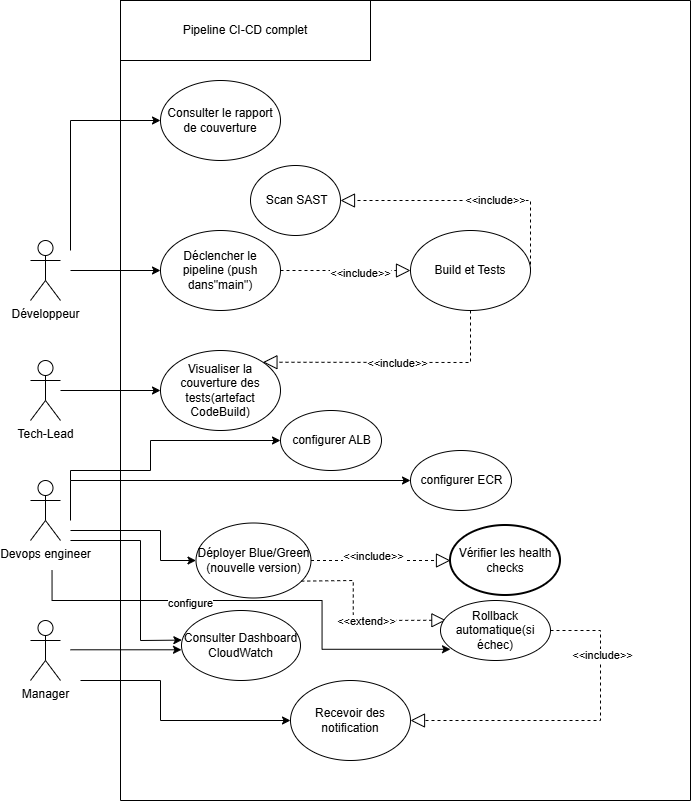

The diagram above was exported from draw.io. Its source (the exported page's mxGraphModel, read from the mxfile embedded in the PNG):
<mxGraphModel dx="1158" dy="696" grid="1" gridSize="10" guides="1" tooltips="1" connect="1" arrows="1" fold="1" page="1" pageScale="1" pageWidth="827" pageHeight="1169" math="0" shadow="0">
  <root>
    <mxCell id="0" />
    <mxCell id="1" parent="0" />
    <mxCell id="GvSWIgqZUbT07HKqKtkA-4" parent="1" style="shape=umlActor;verticalLabelPosition=bottom;verticalAlign=top;html=1;outlineConnect=0;" value="Développeur" vertex="1">
      <mxGeometry height="60" width="30" x="70" y="400" as="geometry" />
    </mxCell>
    <mxCell id="GvSWIgqZUbT07HKqKtkA-5" edge="1" parent="1" style="endArrow=none;html=1;rounded=0;" value="">
      <mxGeometry height="50" relative="1" width="50" as="geometry">
        <mxPoint x="160" y="960" as="sourcePoint" />
        <mxPoint x="160" y="170" as="targetPoint" />
      </mxGeometry>
    </mxCell>
    <mxCell id="GvSWIgqZUbT07HKqKtkA-6" edge="1" parent="1" style="endArrow=none;html=1;rounded=0;labelBackgroundColor=default;" value="">
      <mxGeometry height="50" relative="1" width="50" as="geometry">
        <mxPoint x="730" y="960" as="sourcePoint" />
        <mxPoint x="730" y="160" as="targetPoint" />
      </mxGeometry>
    </mxCell>
    <mxCell id="GvSWIgqZUbT07HKqKtkA-7" parent="1" style="shape=umlActor;verticalLabelPosition=bottom;verticalAlign=top;html=1;outlineConnect=0;" value="Tech-Lead" vertex="1">
      <mxGeometry height="60" width="30" x="70" y="520" as="geometry" />
    </mxCell>
    <mxCell id="W82N1pCCwyLBzzfD4ErW-1" edge="1" parent="1" style="edgeStyle=orthogonalEdgeStyle;rounded=0;orthogonalLoop=1;jettySize=auto;html=1;entryX=0.077;entryY=0.813;entryDx=0;entryDy=0;entryPerimeter=0;">
      <mxGeometry relative="1" as="geometry">
        <Array as="points">
          <mxPoint x="91.53" y="760" />
          <mxPoint x="361.53" y="760" />
          <mxPoint x="361.53" y="809" />
        </Array>
        <mxPoint x="91.53" y="730" as="sourcePoint" />
        <mxPoint x="490" y="808.78" as="targetPoint" />
      </mxGeometry>
    </mxCell>
    <mxCell id="W82N1pCCwyLBzzfD4ErW-2" connectable="0" parent="W82N1pCCwyLBzzfD4ErW-1" style="edgeLabel;html=1;align=center;verticalAlign=middle;resizable=0;points=[];" value="configure" vertex="1">
      <mxGeometry relative="1" x="-0.2948" y="-2" as="geometry">
        <mxPoint as="offset" />
      </mxGeometry>
    </mxCell>
    <mxCell id="GvSWIgqZUbT07HKqKtkA-8" parent="1" style="shape=umlActor;verticalLabelPosition=bottom;verticalAlign=top;html=1;outlineConnect=0;" value="Devops engineer" vertex="1">
      <mxGeometry height="60" width="30" x="70" y="640" as="geometry" />
    </mxCell>
    <mxCell id="GvSWIgqZUbT07HKqKtkA-9" parent="1" style="shape=umlActor;verticalLabelPosition=bottom;verticalAlign=top;html=1;outlineConnect=0;" value="Manager" vertex="1">
      <mxGeometry height="60" width="30" x="70" y="780" as="geometry" />
    </mxCell>
    <mxCell id="GvSWIgqZUbT07HKqKtkA-16" parent="1" style="ellipse;whiteSpace=wrap;html=1;" value="Déclencher le pipeline (push dans&quot;main&quot;)" vertex="1">
      <mxGeometry height="80" width="120" x="200" y="390" as="geometry" />
    </mxCell>
    <mxCell id="GvSWIgqZUbT07HKqKtkA-17" edge="1" parent="1" style="endArrow=classic;html=1;rounded=0;entryX=0;entryY=0.5;entryDx=0;entryDy=0;" target="GvSWIgqZUbT07HKqKtkA-16" value="">
      <mxGeometry height="50" relative="1" width="50" as="geometry">
        <mxPoint x="110" y="430" as="sourcePoint" />
        <mxPoint x="340" y="460" as="targetPoint" />
      </mxGeometry>
    </mxCell>
    <mxCell id="GvSWIgqZUbT07HKqKtkA-18" parent="1" style="ellipse;whiteSpace=wrap;html=1;" value="Visualiser la couverture des tests(artefact CodeBuild)" vertex="1">
      <mxGeometry height="80" width="120" x="200" y="510" as="geometry" />
    </mxCell>
    <mxCell id="GvSWIgqZUbT07HKqKtkA-19" edge="1" parent="1" source="GvSWIgqZUbT07HKqKtkA-7" style="endArrow=classic;html=1;rounded=0;" value="">
      <mxGeometry height="50" relative="1" width="50" as="geometry">
        <mxPoint x="290" y="610" as="sourcePoint" />
        <mxPoint x="200" y="550" as="targetPoint" />
      </mxGeometry>
    </mxCell>
    <mxCell id="GvSWIgqZUbT07HKqKtkA-21" parent="1" style="ellipse;whiteSpace=wrap;html=1;" value="Déployer Blue/Green&lt;div&gt;(nouvelle version)&lt;/div&gt;" vertex="1">
      <mxGeometry height="75" width="115" x="235.5" y="682.5" as="geometry" />
    </mxCell>
    <mxCell id="GvSWIgqZUbT07HKqKtkA-22" edge="1" parent="1" style="endArrow=classic;html=1;rounded=0;entryX=0;entryY=0.5;entryDx=0;entryDy=0;" target="GvSWIgqZUbT07HKqKtkA-49" value="">
      <mxGeometry height="50" relative="1" width="50" as="geometry">
        <Array as="points">
          <mxPoint x="110" y="640" />
        </Array>
        <mxPoint x="110" y="680" as="sourcePoint" />
        <mxPoint x="200" y="640" as="targetPoint" />
      </mxGeometry>
    </mxCell>
    <mxCell id="GvSWIgqZUbT07HKqKtkA-23" parent="1" style="ellipse;whiteSpace=wrap;html=1;" value="Consulter Dashboard CloudWatch" vertex="1">
      <mxGeometry height="70" width="119" x="221" y="770" as="geometry" />
    </mxCell>
    <mxCell id="GvSWIgqZUbT07HKqKtkA-24" edge="1" parent="1" style="endArrow=classic;html=1;rounded=0;entryX=0;entryY=0.5;entryDx=0;entryDy=0;" value="">
      <mxGeometry height="50" relative="1" width="50" as="geometry">
        <mxPoint x="110" y="809.29" as="sourcePoint" />
        <mxPoint x="221.00000000000148" y="809.29" as="targetPoint" />
      </mxGeometry>
    </mxCell>
    <mxCell id="GvSWIgqZUbT07HKqKtkA-25" parent="1" style="ellipse;whiteSpace=wrap;html=1;" value="Recevoir des notification" vertex="1">
      <mxGeometry height="80" width="120" x="330" y="840" as="geometry" />
    </mxCell>
    <mxCell id="GvSWIgqZUbT07HKqKtkA-26" edge="1" parent="1" style="endArrow=classic;html=1;rounded=0;entryX=0;entryY=0.5;entryDx=0;entryDy=0;" target="GvSWIgqZUbT07HKqKtkA-25" value="">
      <mxGeometry height="50" relative="1" width="50" as="geometry">
        <Array as="points">
          <mxPoint x="120" y="840" />
          <mxPoint x="200" y="840" />
          <mxPoint x="200" y="880" />
        </Array>
        <mxPoint x="120" y="840" as="sourcePoint" />
        <mxPoint x="330" y="560" as="targetPoint" />
      </mxGeometry>
    </mxCell>
    <mxCell id="GvSWIgqZUbT07HKqKtkA-28" edge="1" parent="1" source="GvSWIgqZUbT07HKqKtkA-21" style="endArrow=block;dashed=1;endFill=0;endSize=12;html=1;rounded=0;exitX=1;exitY=0.5;exitDx=0;exitDy=0;entryX=0;entryY=0.5;entryDx=0;entryDy=0;entryPerimeter=0;" target="GvSWIgqZUbT07HKqKtkA-30" value="">
      <mxGeometry relative="1" width="160" as="geometry">
        <Array as="points" />
        <mxPoint x="370" y="660" as="sourcePoint" />
        <mxPoint x="470" y="680" as="targetPoint" />
      </mxGeometry>
    </mxCell>
    <mxCell id="GvSWIgqZUbT07HKqKtkA-29" connectable="0" parent="GvSWIgqZUbT07HKqKtkA-28" style="edgeLabel;html=1;align=center;verticalAlign=middle;resizable=0;points=[];" value="&amp;lt;&amp;lt;include&amp;gt;&amp;gt;" vertex="1">
      <mxGeometry relative="1" x="-0.1043" y="5" as="geometry">
        <mxPoint as="offset" />
      </mxGeometry>
    </mxCell>
    <mxCell id="GvSWIgqZUbT07HKqKtkA-30" parent="1" style="strokeWidth=2;html=1;shape=mxgraph.flowchart.start_1;whiteSpace=wrap;" value="Vérifier les health checks" vertex="1">
      <mxGeometry height="70" width="110" x="490" y="685" as="geometry" />
    </mxCell>
    <mxCell id="GvSWIgqZUbT07HKqKtkA-32" edge="1" parent="1" source="GvSWIgqZUbT07HKqKtkA-21" style="endArrow=block;dashed=1;endFill=0;endSize=12;html=1;rounded=0;exitX=0.915;exitY=0.775;exitDx=0;exitDy=0;exitPerimeter=0;entryX=0.049;entryY=0.329;entryDx=0;entryDy=0;entryPerimeter=0;" target="GvSWIgqZUbT07HKqKtkA-35" value="">
      <mxGeometry relative="1" width="160" as="geometry">
        <Array as="points">
          <mxPoint x="392.76" y="740" />
          <mxPoint x="392.76" y="780" />
        </Array>
        <mxPoint x="351" y="740" as="sourcePoint" />
        <mxPoint x="470" y="780" as="targetPoint" />
      </mxGeometry>
    </mxCell>
    <mxCell id="GvSWIgqZUbT07HKqKtkA-34" connectable="0" parent="GvSWIgqZUbT07HKqKtkA-32" style="edgeLabel;html=1;align=center;verticalAlign=middle;resizable=0;points=[];" value="&amp;lt;&amp;lt;extend&amp;gt;&amp;gt;" vertex="1">
      <mxGeometry relative="1" x="0.1174" as="geometry">
        <mxPoint x="1" as="offset" />
      </mxGeometry>
    </mxCell>
    <mxCell id="GvSWIgqZUbT07HKqKtkA-35" parent="1" style="ellipse;whiteSpace=wrap;html=1;" value="Rollback automatique(si échec)" vertex="1">
      <mxGeometry height="60" width="110" x="480" y="760" as="geometry" />
    </mxCell>
    <mxCell id="GvSWIgqZUbT07HKqKtkA-36" parent="1" style="ellipse;whiteSpace=wrap;html=1;" value="Consulter le rapport de couverture" vertex="1">
      <mxGeometry height="80" width="120" x="200" y="240" as="geometry" />
    </mxCell>
    <mxCell id="GvSWIgqZUbT07HKqKtkA-38" parent="1" style="ellipse;whiteSpace=wrap;html=1;" value="&amp;nbsp;Scan SAST" vertex="1">
      <mxGeometry height="70" width="90" x="290" y="325" as="geometry" />
    </mxCell>
    <mxCell id="GvSWIgqZUbT07HKqKtkA-40" edge="1" parent="1" style="endArrow=classic;html=1;rounded=0;entryX=0;entryY=0.5;entryDx=0;entryDy=0;" target="GvSWIgqZUbT07HKqKtkA-36" value="">
      <mxGeometry height="50" relative="1" width="50" as="geometry">
        <Array as="points">
          <mxPoint x="110" y="280" />
        </Array>
        <mxPoint x="110" y="410" as="sourcePoint" />
        <mxPoint x="240" y="580" as="targetPoint" />
      </mxGeometry>
    </mxCell>
    <mxCell id="GvSWIgqZUbT07HKqKtkA-41" edge="1" parent="1" style="endArrow=classic;html=1;rounded=0;entryX=0.003;entryY=0.423;entryDx=0;entryDy=0;entryPerimeter=0;" target="GvSWIgqZUbT07HKqKtkA-23" value="">
      <mxGeometry height="50" relative="1" width="50" as="geometry">
        <Array as="points">
          <mxPoint x="180" y="700" />
          <mxPoint x="180" y="800" />
        </Array>
        <mxPoint x="110" y="700" as="sourcePoint" />
        <mxPoint x="400" y="500" as="targetPoint" />
      </mxGeometry>
    </mxCell>
    <mxCell id="GvSWIgqZUbT07HKqKtkA-42" edge="1" parent="1" source="GvSWIgqZUbT07HKqKtkA-16" style="endArrow=block;dashed=1;endFill=0;endSize=12;html=1;rounded=0;exitX=1;exitY=0.5;exitDx=0;exitDy=0;entryX=0;entryY=0.5;entryDx=0;entryDy=0;" target="GvSWIgqZUbT07HKqKtkA-44" value="">
      <mxGeometry relative="1" width="160" as="geometry">
        <mxPoint x="180" y="620" as="sourcePoint" />
        <mxPoint x="520" y="430" as="targetPoint" />
      </mxGeometry>
    </mxCell>
    <mxCell id="GvSWIgqZUbT07HKqKtkA-43" connectable="0" parent="GvSWIgqZUbT07HKqKtkA-42" style="edgeLabel;html=1;align=center;verticalAlign=middle;resizable=0;points=[];" value="&amp;lt;&amp;lt;include&amp;gt;&amp;gt;" vertex="1">
      <mxGeometry relative="1" x="0.2371" y="-2" as="geometry">
        <mxPoint x="-1" as="offset" />
      </mxGeometry>
    </mxCell>
    <mxCell id="GvSWIgqZUbT07HKqKtkA-44" parent="1" style="ellipse;whiteSpace=wrap;html=1;" value="Build et Tests" vertex="1">
      <mxGeometry height="80" width="120" x="450" y="390" as="geometry" />
    </mxCell>
    <mxCell id="GvSWIgqZUbT07HKqKtkA-45" edge="1" parent="1" source="GvSWIgqZUbT07HKqKtkA-44" style="endArrow=block;dashed=1;endFill=0;endSize=12;html=1;rounded=0;exitX=1;exitY=0.5;exitDx=0;exitDy=0;entryX=1;entryY=0.5;entryDx=0;entryDy=0;" target="GvSWIgqZUbT07HKqKtkA-38" value="">
      <mxGeometry relative="1" width="160" as="geometry">
        <Array as="points">
          <mxPoint x="570" y="360" />
        </Array>
        <mxPoint x="390" y="570" as="sourcePoint" />
        <mxPoint x="550" y="570" as="targetPoint" />
      </mxGeometry>
    </mxCell>
    <mxCell id="GvSWIgqZUbT07HKqKtkA-46" connectable="0" parent="GvSWIgqZUbT07HKqKtkA-45" style="edgeLabel;html=1;align=center;verticalAlign=middle;resizable=0;points=[];" value="&amp;lt;&amp;lt;include&amp;gt;&amp;gt;" vertex="1">
      <mxGeometry relative="1" x="-0.1954" y="-1" as="geometry">
        <mxPoint x="-1" as="offset" />
      </mxGeometry>
    </mxCell>
    <mxCell id="GvSWIgqZUbT07HKqKtkA-47" edge="1" parent="1" source="GvSWIgqZUbT07HKqKtkA-44" style="endArrow=block;dashed=1;endFill=0;endSize=12;html=1;rounded=0;entryX=1;entryY=0;entryDx=0;entryDy=0;exitX=0.5;exitY=1;exitDx=0;exitDy=0;" target="GvSWIgqZUbT07HKqKtkA-18" value="">
      <mxGeometry relative="1" width="160" as="geometry">
        <Array as="points">
          <mxPoint x="510" y="522" />
        </Array>
        <mxPoint x="360" y="620" as="sourcePoint" />
        <mxPoint x="520" y="620" as="targetPoint" />
      </mxGeometry>
    </mxCell>
    <mxCell id="GvSWIgqZUbT07HKqKtkA-48" connectable="0" parent="GvSWIgqZUbT07HKqKtkA-47" style="edgeLabel;html=1;align=center;verticalAlign=middle;resizable=0;points=[];" value="&amp;lt;&amp;lt;include&amp;gt;&amp;gt;" vertex="1">
      <mxGeometry relative="1" x="-0.0366" y="1" as="geometry">
        <mxPoint as="offset" />
      </mxGeometry>
    </mxCell>
    <mxCell id="GvSWIgqZUbT07HKqKtkA-49" parent="1" style="ellipse;html=1;labelBorderColor=none;labelBackgroundColor=none;" value="&lt;font style=&quot;color: rgb(0, 0, 0);&quot;&gt;configurer ECR&lt;/font&gt;" vertex="1">
      <mxGeometry height="60" width="101" x="450" y="610" as="geometry" />
    </mxCell>
    <mxCell id="GvSWIgqZUbT07HKqKtkA-50" edge="1" parent="1" style="endArrow=classic;html=1;rounded=0;entryX=0;entryY=0.5;entryDx=0;entryDy=0;" target="GvSWIgqZUbT07HKqKtkA-21" value="">
      <mxGeometry height="50" relative="1" width="50" as="geometry">
        <Array as="points">
          <mxPoint x="200" y="690" />
          <mxPoint x="200" y="720" />
        </Array>
        <mxPoint x="110" y="690" as="sourcePoint" />
        <mxPoint x="230" y="720" as="targetPoint" />
      </mxGeometry>
    </mxCell>
    <mxCell id="GvSWIgqZUbT07HKqKtkA-54" edge="1" parent="1" source="GvSWIgqZUbT07HKqKtkA-35" style="endArrow=block;dashed=1;endFill=0;endSize=12;html=1;rounded=0;exitX=1;exitY=0.5;exitDx=0;exitDy=0;entryX=1;entryY=0.5;entryDx=0;entryDy=0;" target="GvSWIgqZUbT07HKqKtkA-25" value="">
      <mxGeometry relative="1" width="160" as="geometry">
        <Array as="points">
          <mxPoint x="640" y="790" />
          <mxPoint x="640" y="880" />
        </Array>
        <mxPoint x="320" y="560" as="sourcePoint" />
        <mxPoint x="480" y="560" as="targetPoint" />
      </mxGeometry>
    </mxCell>
    <mxCell id="GvSWIgqZUbT07HKqKtkA-55" connectable="0" parent="GvSWIgqZUbT07HKqKtkA-54" style="edgeLabel;html=1;align=center;verticalAlign=middle;resizable=0;points=[];" value="&amp;lt;&amp;lt;include&amp;gt;&amp;gt;" vertex="1">
      <mxGeometry relative="1" x="-0.5468" y="1" as="geometry">
        <mxPoint as="offset" />
      </mxGeometry>
    </mxCell>
    <mxCell id="GvSWIgqZUbT07HKqKtkA-56" edge="1" parent="1" style="endArrow=none;html=1;rounded=0;" value="">
      <mxGeometry height="50" relative="1" width="50" as="geometry">
        <mxPoint x="160" y="160" as="sourcePoint" />
        <mxPoint x="730" y="160" as="targetPoint" />
      </mxGeometry>
    </mxCell>
    <mxCell id="GvSWIgqZUbT07HKqKtkA-57" edge="1" parent="1" style="endArrow=none;html=1;rounded=0;" value="">
      <mxGeometry height="50" relative="1" width="50" as="geometry">
        <mxPoint x="160" y="960" as="sourcePoint" />
        <mxPoint x="730" y="960" as="targetPoint" />
      </mxGeometry>
    </mxCell>
    <mxCell id="GvSWIgqZUbT07HKqKtkA-58" parent="1" style="rounded=0;whiteSpace=wrap;html=1;" value="Pipeline CI-CD complet" vertex="1">
      <mxGeometry height="60" width="250" x="160" y="160" as="geometry" />
    </mxCell>
    <mxCell id="GvSWIgqZUbT07HKqKtkA-60" parent="1" style="ellipse;html=1;labelBorderColor=none;labelBackgroundColor=none;" value="&lt;font style=&quot;color: rgb(0, 0, 0);&quot;&gt;configurer ALB&lt;/font&gt;" vertex="1">
      <mxGeometry height="60" width="101" x="320" y="570" as="geometry" />
    </mxCell>
    <mxCell id="GvSWIgqZUbT07HKqKtkA-61" edge="1" parent="1" style="endArrow=classic;html=1;rounded=0;entryX=0;entryY=0.5;entryDx=0;entryDy=0;" target="GvSWIgqZUbT07HKqKtkA-60" value="">
      <mxGeometry height="50" relative="1" width="50" as="geometry">
        <Array as="points">
          <mxPoint x="110" y="630" />
          <mxPoint x="190" y="630" />
          <mxPoint x="190" y="600" />
        </Array>
        <mxPoint x="110" y="640" as="sourcePoint" />
        <mxPoint x="6" y="540" as="targetPoint" />
      </mxGeometry>
    </mxCell>
  </root>
</mxGraphModel>